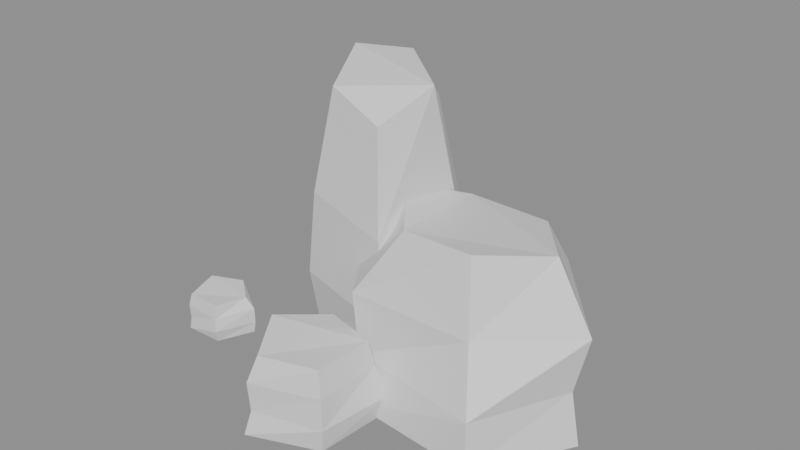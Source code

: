 # Source: rocher_c.blend  (saved by Blender 5.3.31; exported with 4.5.12 LTS)
import bpy
from mathutils import Matrix  # noqa: F401  (used for matrix-valued properties, if any)

bpy.ops.wm.read_factory_settings(use_empty=True)
scene = bpy.context.scene
scene.name = 'Scene'

# ---- materials (node trees are filled in below, after node groups)
mat_vc = bpy.data.materials.new('vc')
mat_vc.use_backface_culling = True
mat_vc.diffuse_color = (1.0, 1.0, 1.0, 1.0)
mat_vc.roughness = 0.9

# ---- material node trees
mat_vc.use_nodes = True; mat_vc.node_tree.nodes.clear()
_N = mat_vc.node_tree.nodes; _L = mat_vc.node_tree.links
n0 = _N.new('ShaderNodeBsdfPrincipled'); n0.name = 'Principled BSDF'; n0.location = (-200, 100)
n0.inputs[10].default_value = 0.005
n1 = _N.new('ShaderNodeOutputMaterial'); n1.name = 'Material Output'; n1.location = (200, 100)
_L.new(n0.outputs[0], n1.inputs[0])
n1.is_active_output = True

# ---- meshes
me_rocher_c = bpy.data.meshes.new('rocher_c')
me_rocher_c.from_pydata([(0.05281, -0.1215, 0.0), (0.05072, 0.1235, 0.0), (-0.1454, 0.2989, 0.05037), (-0.3142, 0.1873, 0.0517), (-0.1724, -0.057, 0.0), (0.06656, -0.1423, 0.1115), (0.1052, 0.09881, 0.1424), (-0.1197, 0.2512, 0.2061), (-0.2832, 0.1512, 0.2062), (-0.1552, -0.09737, 0.1317), (0.06846, -0.1474, 0.2909), (0.0856, 0.05353, 0.3155), (-0.094, 0.231, 0.422), (-0.2368, 0.1036, 0.387), (-0.118, -0.1136, 0.3214), (0.04446, -0.1185, 0.4954), (0.07637, -0.003209, 0.5469), (-0.05042, 0.09446, 0.5626), (-0.1318, 0.02512, 0.5736), (-0.06472, -0.1105, 0.5424), (0.3517, -0.2593, 0.0), (0.4611, -0.07899, 0.0), (0.3072, 0.0982, 0.0), (0.07583, 0.1213, 0.0), (-0.03071, -0.02438, 0.0), (0.06729, -0.2335, 0.0), (0.3487, -0.2552, 0.09548), (0.4401, -0.07667, 0.1029), (0.3097, 0.1017, 0.09979), (0.04206, 0.1679, 0.1024), (-0.06093, -0.02103, 0.1089), (0.08002, -0.2159, 0.1016), (0.3123, -0.205, 0.213), (0.4697, -0.07994, 0.2217), (0.3088, 0.1004, 0.2385), (0.08609, 0.1072, 0.2331), (-0.06621, -0.02044, 0.219), (0.07414, -0.224, 0.2274), (0.2908, -0.1753, 0.3558), (0.391, -0.07121, 0.345), (0.2829, 0.0646, 0.3213), (0.1121, 0.07132, 0.3203), (0.03729, -0.03193, 0.3557), (0.1286, -0.1487, 0.3365), (0.1324, -0.3711, 0.0), (0.1424, -0.2298, 0.0), (0.003509, -0.1764, 0.0), (-0.06643, -0.2971, 0.0), (-0.004331, -0.4248, 0.0), (0.1392, -0.3763, 0.0481), (0.1547, -0.2213, 0.0457), (0.0003666, -0.1657, 0.04673), (-0.07581, -0.2969, 0.04801), (0.0008907, -0.4101, 0.04539), (0.1348, -0.3729, 0.1084), (0.1345, -0.2352, 0.1067), (0.00556, -0.1833, 0.1013), (-0.06899, -0.297, 0.1073), (-0.0006744, -0.4145, 0.1057), (0.1247, -0.3651, 0.1606), (0.126, -0.241, 0.1563), (0.01286, -0.208, 0.1507), (-0.05379, -0.2974, 0.1662), (0.007129, -0.3925, 0.1537), (-0.2654, -0.2525, 0.0), (-0.2342, -0.1819, 0.0), (-0.2971, -0.1369, 0.0), (-0.3649, -0.1756, 0.0), (-0.3441, -0.2553, 0.0), (-0.2603, -0.2601, 0.02506), (-0.2308, -0.1809, 0.02342), (-0.2968, -0.1296, 0.02489), (-0.3733, -0.1725, 0.02505), (-0.3416, -0.2522, 0.02351), (-0.2637, -0.2551, 0.05123), (-0.2316, -0.1811, 0.05437), (-0.2974, -0.1416, 0.05402), (-0.3632, -0.1762, 0.04994), (-0.3426, -0.2534, 0.05401), (-0.2664, -0.2509, 0.07986), (-0.2489, -0.1859, 0.07638), (-0.2976, -0.1467, 0.07979), (-0.3555, -0.1791, 0.08424), (-0.3388, -0.2486, 0.07819)], [], [(0, 1, 6, 5), (1, 2, 7, 6), (2, 3, 8, 7), (3, 4, 9, 8), (4, 0, 5, 9), (5, 6, 11, 10), (6, 7, 12, 11), (7, 8, 13, 12), (8, 9, 14, 13), (9, 5, 10, 14), (10, 11, 16, 15), (11, 12, 17, 16), (12, 13, 18, 17), (13, 14, 19, 18), (14, 10, 15, 19), (4, 3, 2, 1, 0), (15, 16, 17, 18, 19), (20, 21, 27, 26), (21, 22, 28, 27), (22, 23, 29, 28), (23, 24, 30, 29), (24, 25, 31, 30), (25, 20, 26, 31), (26, 27, 33, 32), (27, 28, 34, 33), (28, 29, 35, 34), (29, 30, 36, 35), (30, 31, 37, 36), (31, 26, 32, 37), (32, 33, 39, 38), (33, 34, 40, 39), (34, 35, 41, 40), (35, 36, 42, 41), (36, 37, 43, 42), (37, 32, 38, 43), (38, 39, 40, 41, 42, 43), (44, 45, 50, 49), (45, 46, 51, 50), (46, 47, 52, 51), (47, 48, 53, 52), (48, 44, 49, 53), (49, 50, 55, 54), (50, 51, 56, 55), (51, 52, 57, 56), (52, 53, 58, 57), (53, 49, 54, 58), (54, 55, 60, 59), (55, 56, 61, 60), (56, 57, 62, 61), (57, 58, 63, 62), (58, 54, 59, 63), (59, 60, 61, 62, 63), (64, 65, 70, 69), (65, 66, 71, 70), (66, 67, 72, 71), (67, 68, 73, 72), (68, 64, 69, 73), (69, 70, 75, 74), (70, 71, 76, 75), (71, 72, 77, 76), (72, 73, 78, 77), (73, 69, 74, 78), (74, 75, 80, 79), (75, 76, 81, 80), (76, 77, 82, 81), (77, 78, 83, 82), (78, 74, 79, 83), (79, 80, 81, 82, 83)])
_k = set([(0, 1), (0, 4), (0, 5), (1, 2), (1, 6), (2, 3), (2, 7), (3, 4), (3, 8), (4, 9), (5, 6), (5, 9), (5, 10), (6, 7), (6, 11), (7, 8), (7, 12), (8, 9), (8, 13), (9, 14), (10, 11), (10, 14), (10, 15), (11, 12), (11, 16), (12, 13), (12, 17), (13, 14), (13, 18), (14, 19), (15, 16), (15, 19), (16, 17), (17, 18), (18, 19), (20, 21), (20, 25), (20, 26), (21, 22), (21, 27), (22, 23), (22, 28), (23, 24), (23, 29), (24, 25), (24, 30), (25, 31), (26, 27), (26, 31), (26, 32), (27, 28), (27, 33), (28, 29), (28, 34), (29, 30), (29, 35), (30, 31), (30, 36), (31, 37), (32, 33), (32, 37), (32, 38), (33, 34), (33, 39), (34, 35), (34, 40), (35, 36), (35, 41), (36, 37), (36, 42), (37, 43), (38, 39), (38, 43), (39, 40), (40, 41), (41, 42), (42, 43), (44, 45), (44, 48), (44, 49), (45, 46), (45, 50), (46, 47), (46, 51), (47, 48), (47, 52), (48, 53), (49, 50), (49, 53), (49, 54), (50, 51), (50, 55), (51, 52), (51, 56), (52, 53), (52, 57), (53, 58), (54, 55), (54, 58), (54, 59), (55, 56), (55, 60), (56, 57), (56, 61), (57, 58), (57, 62), (58, 63), (59, 60), (59, 63), (60, 61), (61, 62), (62, 63), (64, 65), (64, 68), (64, 69), (65, 66), (65, 70), (66, 67), (66, 71), (67, 68), (67, 72), (68, 73), (69, 70), (69, 73), (69, 74), (70, 71), (70, 75), (71, 72), (71, 76), (72, 73), (72, 77), (73, 78), (74, 75), (74, 78), (74, 79), (75, 76), (75, 80), (76, 77), (76, 81), (77, 78), (77, 82), (78, 83), (79, 80), (79, 83), (80, 81), (81, 82), (82, 83)])
me_rocher_c.attributes.new('sharp_edge', 'BOOLEAN', 'EDGE').data.foreach_set('value', [ (min(e.vertices), max(e.vertices)) in _k for e in me_rocher_c.edges])
_ca = me_rocher_c.color_attributes.new('Col', 'FLOAT_COLOR', 'CORNER')
_ca.data.foreach_set('color', [0.2822, 0.129, 0.06898, 1.0, 0.289, 0.132, 0.07052, 1.0, 0.3068, 0.1399, 0.07452, 1.0, 0.2879, 0.1315, 0.07026, 1.0, 0.2138, 0.09884, 0.05346, 1.0, 0.2347, 0.1081, 0.05822, 1.0, 0.2502, 0.1149, 0.06175, 1.0, 0.2438, 0.1121, 0.06029, 1.0, 0.2842, 0.1299, 0.06943, 1.0, 0.2843, 0.13, 0.06946, 1.0, 0.3031, 0.1382, 0.07369, 1.0, 0.3031, 0.1382, 0.07369, 1.0, 0.2902, 0.1326, 0.07079, 1.0, 0.267, 0.1224, 0.06556, 1.0, 0.2878, 0.1315, 0.07024, 1.0, 0.3094, 0.141, 0.07511, 1.0, 0.2205, 0.1018, 0.05499, 1.0, 0.1659, 0.07754, 0.04244, 1.0, 0.1267, 0.06, 0.03329, 1.0, 0.2197, 0.1014, 0.0548, 1.0, 0.1129, 0.0505, 0.02963, 1.0, 0.1199, 0.05342, 0.03125, 1.0, 0.1283, 0.05693, 0.03319, 1.0, 0.1271, 0.05642, 0.03291, 1.0, 0.1436, 0.06332, 0.03671, 1.0, 0.1472, 0.06485, 0.03755, 1.0, 0.1601, 0.07022, 0.0405, 1.0, 0.133, 0.05891, 0.03428, 1.0, 0.1322, 0.05859, 0.0341, 1.0, 0.1322, 0.05859, 0.0341, 1.0, 0.1418, 0.0626, 0.03631, 1.0, 0.1437, 0.06339, 0.03675, 1.0, 0.1161, 0.05184, 0.03037, 1.0, 0.1088, 0.04877, 0.02867, 1.0, 0.1214, 0.05406, 0.0316, 1.0, 0.1245, 0.05535, 0.03231, 1.0, 0.1053, 0.04727, 0.02784, 1.0, 0.06807, 0.03146, 0.01899, 1.0, 0.09211, 0.04171, 0.02474, 1.0, 0.1205, 0.05366, 0.03138, 1.0, 0.1047, 0.05011, 0.0281, 1.0, 0.1739, 0.0811, 0.04428, 1.0, 0.3676, 0.1665, 0.08813, 1.0, 0.3511, 0.1593, 0.08445, 1.0, 0.281, 0.1285, 0.06871, 1.0, 0.3235, 0.1472, 0.07827, 1.0, 0.3417, 0.1552, 0.08234, 1.0, 0.339, 0.154, 0.08175, 1.0, 0.3281, 0.1492, 0.07931, 1.0, 0.3236, 0.1472, 0.0783, 1.0, 0.3481, 0.158, 0.08377, 1.0, 0.3466, 0.1573, 0.08344, 1.0, 0.2656, 0.1217, 0.06524, 1.0, 0.2588, 0.1187, 0.0637, 1.0, 0.2822, 0.129, 0.06897, 1.0, 0.2855, 0.1305, 0.06974, 1.0, 0.2521, 0.1158, 0.06218, 1.0, 0.2392, 0.1101, 0.05924, 1.0, 0.2737, 0.1253, 0.06707, 1.0, 0.2787, 0.1275, 0.06819, 1.0, 0.2902, 0.1326, 0.07078, 1.0, 0.2966, 0.1354, 0.07223, 1.0, 0.2964, 0.1353, 0.07219, 1.0, 0.2902, 0.1326, 0.07078, 1.0, 0.2902, 0.1326, 0.07078, 1.0, 0.4572, 0.2056, 0.108, 1.0, 0.4665, 0.2097, 0.1101, 1.0, 0.4693, 0.2109, 0.1107, 1.0, 0.4714, 0.2118, 0.1111, 1.0, 0.4657, 0.2093, 0.1099, 1.0, 0.2723, 0.1247, 0.06674, 1.0, 0.2723, 0.1247, 0.06674, 1.0, 0.2843, 0.1299, 0.06945, 1.0, 0.2834, 0.1296, 0.06925, 1.0, 0.3052, 0.1391, 0.07415, 1.0, 0.3052, 0.1391, 0.07415, 1.0, 0.3183, 0.1449, 0.07709, 1.0, 0.3187, 0.1451, 0.07719, 1.0, 0.2332, 0.1074, 0.05789, 1.0, 0.2291, 0.1056, 0.05696, 1.0, 0.2383, 0.1097, 0.05905, 1.0, 0.2431, 0.1118, 0.06014, 1.0, 0.2608, 0.1196, 0.06414, 1.0, 0.2608, 0.1196, 0.06414, 1.0, 0.2729, 0.1249, 0.06688, 1.0, 0.2722, 0.1246, 0.06672, 1.0, 0.2629, 0.1205, 0.06462, 1.0, 0.2713, 0.1242, 0.06652, 1.0, 0.03974, 0.02029, 0.01215, 1.0, 0.2824, 0.1291, 0.06902, 1.0, 0.2292, 0.1057, 0.05698, 1.0, 0.2256, 0.1041, 0.05615, 1.0, 0.2288, 0.1055, 0.05689, 1.0, 0.2392, 0.11, 0.05924, 1.0, 0.1469, 0.06471, 0.03747, 1.0, 0.1473, 0.06489, 0.03758, 1.0, 0.1545, 0.06788, 0.03922, 1.0, 0.1539, 0.06765, 0.03909, 1.0, 0.1429, 0.06304, 0.03655, 1.0, 0.1427, 0.06296, 0.03651, 1.0, 0.1508, 0.06634, 0.03837, 1.0, 0.1498, 0.06592, 0.03814, 1.0, 0.1492, 0.06568, 0.03801, 1.0, 0.1455, 0.06414, 0.03716, 1.0, 0.152, 0.06684, 0.03865, 1.0, 0.1577, 0.06922, 0.03995, 1.0, 0.1298, 0.05756, 0.03353, 1.0, 0.1301, 0.0577, 0.03361, 1.0, 0.1359, 0.06013, 0.03495, 1.0, 0.1367, 0.06044, 0.03512, 1.0, 0.1438, 0.06344, 0.03678, 1.0, 0.03044, 0.01506, 0.009616, 1.0, 0.1206, 0.05372, 0.03141, 1.0, 0.1516, 0.06666, 0.03854, 1.0, 0.01737, 0.009135, 0.006123, 1.0, 0.1189, 0.05302, 0.03102, 1.0, 0.1259, 0.05593, 0.03264, 1.0, 0.1066, 0.04782, 0.02814, 1.0, 0.3048, 0.139, 0.07407, 1.0, 0.3059, 0.1395, 0.07432, 1.0, 0.3215, 0.1463, 0.07782, 1.0, 0.3229, 0.1469, 0.07813, 1.0, 0.2735, 0.1252, 0.06701, 1.0, 0.2753, 0.126, 0.06743, 1.0, 0.2846, 0.1301, 0.06953, 1.0, 0.2873, 0.1313, 0.07014, 1.0, 0.2529, 0.1161, 0.06235, 1.0, 0.2428, 0.1117, 0.06008, 1.0, 0.2491, 0.1144, 0.06149, 1.0, 0.2606, 0.1195, 0.06411, 1.0, 0.2283, 0.1052, 0.05676, 1.0, 0.2541, 0.1166, 0.06263, 1.0, 0.2684, 0.1229, 0.06586, 1.0, 0.1409, 0.06636, 0.03662, 1.0, 0.3052, 0.1391, 0.07416, 1.0, 0.2786, 0.1274, 0.06817, 1.0, 0.2321, 0.107, 0.05764, 1.0, 0.3225, 0.1467, 0.07804, 1.0, 0.277, 0.1267, 0.06781, 1.0, 0.2855, 0.1305, 0.06972, 1.0, 0.3052, 0.1391, 0.07415, 1.0, 0.3017, 0.1376, 0.07336, 1.0, 0.423, 0.1907, 0.1004, 1.0, 0.4236, 0.191, 0.1006, 1.0, 0.4115, 0.1857, 0.0979, 1.0, 0.3414, 0.155, 0.08227, 1.0, 0.1691, 0.07899, 0.04319, 1.0, 0.3688, 0.1671, 0.0884, 1.0, 0.2376, 0.1094, 0.05889, 1.0, 0.1643, 0.07685, 0.04208, 1.0, 0.1189, 0.05651, 0.03146, 1.0, 0.2312, 0.1065, 0.05743, 1.0, 0.2415, 0.1111, 0.05978, 1.0, 0.09643, 0.04635, 0.02612, 1.0, 0.03968, 0.02027, 0.01213, 1.0, 0.2408, 0.1108, 0.05961, 1.0, 0.2095, 0.09692, 0.05247, 1.0, 0.235, 0.1082, 0.05829, 1.0, 0.2372, 0.1092, 0.05879, 1.0, 0.1838, 0.08553, 0.04658, 1.0, 0.2652, 0.1216, 0.06515, 1.0, 0.2682, 0.1229, 0.06583, 1.0, 0.2734, 0.1252, 0.067, 1.0, 0.2702, 0.1238, 0.06628, 1.0, 0.2544, 0.1168, 0.06269, 1.0, 0.2544, 0.1168, 0.06269, 1.0, 0.2596, 0.1191, 0.06387, 1.0, 0.2593, 0.1189, 0.0638, 1.0, 0.09599, 0.04335, 0.02565, 1.0, 0.05231, 0.02466, 0.01514, 1.0, 0.05987, 0.02793, 0.017, 1.0, 0.09606, 0.04338, 0.02567, 1.0, 0.1272, 0.05649, 0.03294, 1.0, 0.02036, 0.01051, 0.006943, 1.0, 0.02363, 0.012, 0.007825, 1.0, 0.1274, 0.05659, 0.033, 1.0, 0.07262, 0.03341, 0.02009, 1.0, 0.1028, 0.04624, 0.02726, 1.0, 0.1043, 0.04686, 0.0276, 1.0, 0.07551, 0.03464, 0.02078, 1.0, 0.1424, 0.06284, 0.03644, 1.0, 0.1457, 0.0642, 0.03719, 1.0, 0.1493, 0.0657, 0.03802, 1.0, 0.1478, 0.06511, 0.03769, 1.0, 0.1076, 0.04824, 0.02837, 1.0, 0.1077, 0.04829, 0.0284, 1.0, 0.1103, 0.04939, 0.02901, 1.0, 0.1102, 0.04934, 0.02898, 1.0, 0.2276, 0.1049, 0.05661, 1.0, 0.1464, 0.06886, 0.03792, 1.0, 0.1642, 0.07678, 0.04204, 1.0, 0.2383, 0.1097, 0.05904, 1.0, 0.02738, 0.01444, 0.008918, 1.0, 0.04182, 0.02127, 0.01268, 1.0, 0.04698, 0.02368, 0.014, 1.0, 0.02653, 0.01403, 0.008692, 1.0, 0.1353, 0.06388, 0.03532, 1.0, 0.1963, 0.09109, 0.04946, 1.0, 0.2021, 0.09364, 0.05077, 1.0, 0.1498, 0.07037, 0.03871, 1.0, 0.2907, 0.1328, 0.0709, 1.0, 0.2935, 0.134, 0.07153, 1.0, 0.2994, 0.1366, 0.07286, 1.0, 0.301, 0.1373, 0.07321, 1.0, 0.2601, 0.1193, 0.06398, 1.0, 0.2604, 0.1194, 0.06405, 1.0, 0.266, 0.1219, 0.06533, 1.0, 0.2653, 0.1216, 0.06516, 1.0, 0.3916, 0.177, 0.09348, 1.0, 0.2992, 0.1365, 0.07281, 1.0, 0.3013, 0.1374, 0.07329, 1.0, 0.3733, 0.169, 0.0894, 1.0, 0.4004, 0.1809, 0.09544, 1.0, 0.2494, 0.1146, 0.06156, 1.0, 0.2432, 0.1118, 0.06016, 1.0, 0.2419, 0.1113, 0.05987, 1.0, 0.2487, 0.1143, 0.0614, 1.0, 0.2063, 0.09551, 0.05174, 1.0, 0.2106, 0.09741, 0.05273, 1.0, 0.2064, 0.09556, 0.05177, 1.0, 0.1985, 0.09205, 0.04996, 1.0, 0.2495, 0.1146, 0.06159, 1.0, 0.2508, 0.1152, 0.06187, 1.0, 0.2533, 0.1163, 0.06244, 1.0, 0.2482, 0.114, 0.06128, 1.0, 0.264, 0.121, 0.06487, 1.0, 0.264, 0.121, 0.06487, 1.0, 0.2666, 0.1222, 0.06546, 1.0, 0.2668, 0.1222, 0.0655, 1.0, 0.2588, 0.1187, 0.06369, 1.0, 0.2571, 0.118, 0.06331, 1.0, 0.2615, 0.1199, 0.06431, 1.0, 0.261, 0.1197, 0.06419, 1.0, 0.2462, 0.1132, 0.06084, 1.0, 0.2326, 0.1072, 0.05775, 1.0, 0.2293, 0.1057, 0.057, 1.0, 0.2484, 0.1142, 0.06135, 1.0, 0.1897, 0.08813, 0.04793, 1.0, 0.1967, 0.09126, 0.04955, 1.0, 0.1983, 0.09194, 0.0499, 1.0, 0.1843, 0.08574, 0.04669, 1.0, 0.2505, 0.1151, 0.06181, 1.0, 0.2594, 0.119, 0.06384, 1.0, 0.2611, 0.1198, 0.06422, 1.0, 0.2511, 0.1153, 0.06194, 1.0, 0.2539, 0.1166, 0.06258, 1.0, 0.2537, 0.1165, 0.06254, 1.0, 0.257, 0.1179, 0.06328, 1.0, 0.2565, 0.1177, 0.06318, 1.0, 0.2663, 0.122, 0.0654, 1.0, 0.2671, 0.1224, 0.06557, 1.0, 0.27, 0.1237, 0.06624, 1.0, 0.2703, 0.1238, 0.06631, 1.0, 0.2382, 0.1096, 0.05901, 1.0, 0.2185, 0.1009, 0.05453, 1.0, 0.226, 0.1042, 0.05625, 1.0, 0.2446, 0.1125, 0.06048, 1.0, 0.1862, 0.08657, 0.04712, 1.0, 0.2047, 0.0948, 0.05138, 1.0, 0.2039, 0.09443, 0.05118, 1.0, 0.2003, 0.09286, 0.05038, 1.0, 0.2546, 0.1169, 0.06275, 1.0, 0.2617, 0.12, 0.06434, 1.0, 0.2649, 0.1214, 0.06507, 1.0, 0.2538, 0.1165, 0.06257, 1.0, 0.2585, 0.1186, 0.06363, 1.0, 0.2589, 0.1188, 0.06373, 1.0, 0.2616, 0.1199, 0.06432, 1.0, 0.2622, 0.1202, 0.06447, 1.0, 0.2724, 0.1247, 0.06678, 1.0, 0.2706, 0.1239, 0.06636, 1.0, 0.2754, 0.126, 0.06745, 1.0, 0.2752, 0.126, 0.0674, 1.0, 0.3667, 0.1661, 0.08792, 1.0, 0.3548, 0.1609, 0.08528, 1.0, 0.3562, 0.1615, 0.08557, 1.0, 0.3701, 0.1676, 0.08868, 1.0, 0.3735, 0.1691, 0.08945, 1.0])
me_rocher_c.materials.append(mat_vc)
me_rocher_c.update()

# ---- objects
ob_rocher_c = bpy.data.objects.new('rocher_c', me_rocher_c)

# ---- transforms, parenting, visibility, modifiers, constraints
ob_rocher_c.location = (0.0, 0.0, 0.0)

# ---- collection membership
scene.collection.objects.link(ob_rocher_c)

# ---- scene / render settings (as saved in the file)
scene.frame_start = 1; scene.frame_end = 250; scene.frame_set(1)
scene.render.engine = 'BLENDER_EEVEE_NEXT'
scene.render.bake_bias = 0.0
scene.render.bake_samples = 0
scene.render.compositor_device = 'GPU'
scene.eevee.use_volume_custom_range = False
scene.eevee.fast_gi_thickness_near = 0.1
scene.eevee.fast_gi_thickness_far = 0.0
scene.eevee.ray_tracing_options.screen_trace_thickness = 0.1
bpy.context.view_layer.update()

# ---- added for rendering (the .blend has no active camera and no usable light): camera, sun + grey world if the file has none
cam_auto = bpy.data.cameras.new('AutoCamera')
cam_auto.lens = 50.0
cam_auto.sensor_width = 36.0
cam_auto.clip_end = 1000.0
ob_auto_camera = bpy.data.objects.new('AutoCamera', cam_auto)
scene.collection.objects.link(ob_auto_camera)
ob_auto_camera.location = (1.20503, -1.45115, 1.2123)
ob_auto_camera.rotation_euler = (1.09748, -7.21219e-08, 0.694738)
scene.camera = ob_auto_camera
light_auto_sun = bpy.data.lights.new('AutoSun', 'SUN')
light_auto_sun.energy = 3.0
light_auto_sun.angle = 0.0523599
ob_auto_sun = bpy.data.objects.new('AutoSun', light_auto_sun)
scene.collection.objects.link(ob_auto_sun)
ob_auto_sun.rotation_euler = (0.872665, 0.174533, 0.523599)
if scene.world is None:
    world_auto = bpy.data.worlds.new('AutoWorld')
    world_auto.color = (0.3, 0.3, 0.3)
    scene.world = world_auto
bpy.context.view_layer.update()
